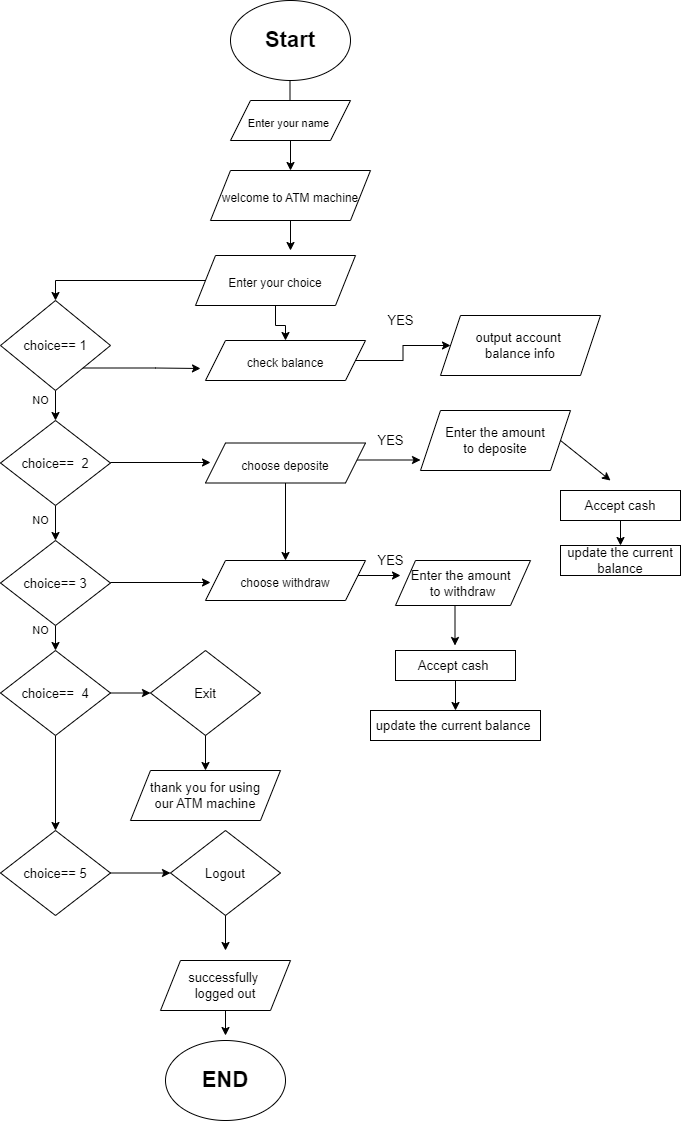

The diagram above was exported from draw.io. Its source (the exported page's mxGraphModel, read from the mxfile embedded in the PNG):
<mxGraphModel dx="1024" dy="604" grid="1" gridSize="10" guides="1" tooltips="1" connect="1" arrows="1" fold="1" page="1" pageScale="1" pageWidth="827" pageHeight="1169" math="0" shadow="0">
  <root>
    <mxCell id="0" />
    <mxCell id="1" parent="0" />
    <mxCell id="GWWAXMzE0eE55NZzaHq--2" value="&lt;b&gt;&lt;font style=&quot;font-size: 22px;&quot;&gt;Start&lt;/font&gt;&lt;/b&gt;" style="ellipse;whiteSpace=wrap;html=1;" parent="1" vertex="1">
      <mxGeometry x="330" y="10" width="120" height="80" as="geometry" />
    </mxCell>
    <mxCell id="GWWAXMzE0eE55NZzaHq--9" value="" style="endArrow=classic;html=1;rounded=0;fontSize=22;" parent="1" edge="1">
      <mxGeometry width="50" height="50" relative="1" as="geometry">
        <mxPoint x="389.5" y="90" as="sourcePoint" />
        <mxPoint x="389.5" y="130" as="targetPoint" />
      </mxGeometry>
    </mxCell>
    <mxCell id="GWWAXMzE0eE55NZzaHq--94" style="edgeStyle=orthogonalEdgeStyle;rounded=0;orthogonalLoop=1;jettySize=auto;html=1;entryX=0.5;entryY=0;entryDx=0;entryDy=0;fontSize=22;" parent="1" target="GWWAXMzE0eE55NZzaHq--66" edge="1">
      <mxGeometry relative="1" as="geometry">
        <mxPoint x="310" y="290" as="sourcePoint" />
      </mxGeometry>
    </mxCell>
    <mxCell id="GWWAXMzE0eE55NZzaHq--38" value="output account&amp;nbsp;&lt;br&gt;balance info" style="shape=parallelogram;perimeter=parallelogramPerimeter;whiteSpace=wrap;html=1;fixedSize=1;fontSize=13;" parent="1" vertex="1">
      <mxGeometry x="540" y="325" width="160" height="60" as="geometry" />
    </mxCell>
    <mxCell id="GWWAXMzE0eE55NZzaHq--44" value="YES" style="text;html=1;align=center;verticalAlign=middle;resizable=0;points=[];autosize=1;strokeColor=none;fillColor=none;fontSize=13;" parent="1" vertex="1">
      <mxGeometry x="475" y="315" width="50" height="30" as="geometry" />
    </mxCell>
    <mxCell id="GWWAXMzE0eE55NZzaHq--48" value="" style="endArrow=classic;html=1;rounded=0;fontSize=13;" parent="1" edge="1">
      <mxGeometry width="50" height="50" relative="1" as="geometry">
        <mxPoint x="450" y="469.5" as="sourcePoint" />
        <mxPoint x="520" y="469.5" as="targetPoint" />
      </mxGeometry>
    </mxCell>
    <mxCell id="GWWAXMzE0eE55NZzaHq--49" value="Enter the amount&lt;br&gt;to deposite" style="shape=parallelogram;perimeter=parallelogramPerimeter;whiteSpace=wrap;html=1;fixedSize=1;fontSize=13;" parent="1" vertex="1">
      <mxGeometry x="520" y="420" width="150" height="60" as="geometry" />
    </mxCell>
    <mxCell id="GWWAXMzE0eE55NZzaHq--53" style="edgeStyle=orthogonalEdgeStyle;rounded=0;orthogonalLoop=1;jettySize=auto;html=1;exitX=0.5;exitY=1;exitDx=0;exitDy=0;fontSize=13;" parent="1" source="GWWAXMzE0eE55NZzaHq--50" target="GWWAXMzE0eE55NZzaHq--52" edge="1">
      <mxGeometry relative="1" as="geometry" />
    </mxCell>
    <mxCell id="GWWAXMzE0eE55NZzaHq--50" value="Accept cash" style="rounded=0;whiteSpace=wrap;html=1;fontSize=13;" parent="1" vertex="1">
      <mxGeometry x="660" y="500" width="120" height="30" as="geometry" />
    </mxCell>
    <mxCell id="GWWAXMzE0eE55NZzaHq--51" value="" style="endArrow=classic;html=1;rounded=0;fontSize=13;exitX=1;exitY=0.5;exitDx=0;exitDy=0;" parent="1" source="GWWAXMzE0eE55NZzaHq--49" edge="1">
      <mxGeometry width="50" height="50" relative="1" as="geometry">
        <mxPoint x="669" y="445" as="sourcePoint" />
        <mxPoint x="710" y="490" as="targetPoint" />
      </mxGeometry>
    </mxCell>
    <mxCell id="GWWAXMzE0eE55NZzaHq--52" value="update the current balance" style="rounded=0;whiteSpace=wrap;html=1;fontSize=13;" parent="1" vertex="1">
      <mxGeometry x="660" y="555" width="120" height="30" as="geometry" />
    </mxCell>
    <mxCell id="GWWAXMzE0eE55NZzaHq--56" value="YES" style="text;html=1;align=center;verticalAlign=middle;resizable=0;points=[];autosize=1;strokeColor=none;fillColor=none;fontSize=13;" parent="1" vertex="1">
      <mxGeometry x="465" y="435" width="50" height="30" as="geometry" />
    </mxCell>
    <mxCell id="GWWAXMzE0eE55NZzaHq--59" value="" style="endArrow=classic;html=1;rounded=0;fontSize=13;" parent="1" edge="1">
      <mxGeometry width="50" height="50" relative="1" as="geometry">
        <mxPoint x="455" y="585" as="sourcePoint" />
        <mxPoint x="500" y="585" as="targetPoint" />
      </mxGeometry>
    </mxCell>
    <mxCell id="GWWAXMzE0eE55NZzaHq--60" value="YES" style="text;html=1;align=center;verticalAlign=middle;resizable=0;points=[];autosize=1;strokeColor=none;fillColor=none;fontSize=13;" parent="1" vertex="1">
      <mxGeometry x="465" y="555" width="50" height="30" as="geometry" />
    </mxCell>
    <mxCell id="GWWAXMzE0eE55NZzaHq--61" value="Enter the amount&amp;nbsp;&lt;br&gt;to withdraw" style="shape=parallelogram;perimeter=parallelogramPerimeter;whiteSpace=wrap;html=1;fixedSize=1;fontSize=13;" parent="1" vertex="1">
      <mxGeometry x="495" y="570" width="135" height="45" as="geometry" />
    </mxCell>
    <mxCell id="GWWAXMzE0eE55NZzaHq--65" style="edgeStyle=orthogonalEdgeStyle;rounded=0;orthogonalLoop=1;jettySize=auto;html=1;exitX=0.5;exitY=1;exitDx=0;exitDy=0;fontSize=13;" parent="1" source="GWWAXMzE0eE55NZzaHq--62" target="GWWAXMzE0eE55NZzaHq--64" edge="1">
      <mxGeometry relative="1" as="geometry" />
    </mxCell>
    <mxCell id="GWWAXMzE0eE55NZzaHq--62" value="Accept cash&amp;nbsp;" style="rounded=0;whiteSpace=wrap;html=1;fontSize=13;" parent="1" vertex="1">
      <mxGeometry x="495" y="660" width="120" height="30" as="geometry" />
    </mxCell>
    <mxCell id="GWWAXMzE0eE55NZzaHq--63" value="" style="endArrow=classic;html=1;rounded=0;fontSize=13;" parent="1" edge="1">
      <mxGeometry width="50" height="50" relative="1" as="geometry">
        <mxPoint x="554.5" y="615" as="sourcePoint" />
        <mxPoint x="554.5" y="655" as="targetPoint" />
      </mxGeometry>
    </mxCell>
    <mxCell id="GWWAXMzE0eE55NZzaHq--64" value="update the current balance&amp;nbsp;" style="rounded=0;whiteSpace=wrap;html=1;fontSize=13;" parent="1" vertex="1">
      <mxGeometry x="470" y="720" width="170" height="30" as="geometry" />
    </mxCell>
    <mxCell id="GWWAXMzE0eE55NZzaHq--68" style="edgeStyle=orthogonalEdgeStyle;rounded=0;orthogonalLoop=1;jettySize=auto;html=1;fontSize=13;" parent="1" source="GWWAXMzE0eE55NZzaHq--66" target="GWWAXMzE0eE55NZzaHq--67" edge="1">
      <mxGeometry relative="1" as="geometry" />
    </mxCell>
    <mxCell id="GWWAXMzE0eE55NZzaHq--107" style="edgeStyle=orthogonalEdgeStyle;rounded=0;orthogonalLoop=1;jettySize=auto;html=1;exitX=1;exitY=1;exitDx=0;exitDy=0;fontSize=11;" parent="1" source="GWWAXMzE0eE55NZzaHq--66" edge="1">
      <mxGeometry relative="1" as="geometry">
        <mxPoint x="300" y="378" as="targetPoint" />
      </mxGeometry>
    </mxCell>
    <mxCell id="GWWAXMzE0eE55NZzaHq--66" value="choice== 1" style="rhombus;whiteSpace=wrap;html=1;fontSize=13;" parent="1" vertex="1">
      <mxGeometry x="100" y="310" width="110" height="90" as="geometry" />
    </mxCell>
    <mxCell id="GWWAXMzE0eE55NZzaHq--70" style="edgeStyle=orthogonalEdgeStyle;rounded=0;orthogonalLoop=1;jettySize=auto;html=1;fontSize=13;" parent="1" source="GWWAXMzE0eE55NZzaHq--67" target="GWWAXMzE0eE55NZzaHq--69" edge="1">
      <mxGeometry relative="1" as="geometry" />
    </mxCell>
    <mxCell id="GWWAXMzE0eE55NZzaHq--67" value="choice==&amp;nbsp; 2" style="rhombus;whiteSpace=wrap;html=1;fontSize=13;" parent="1" vertex="1">
      <mxGeometry x="100" y="430" width="110" height="85" as="geometry" />
    </mxCell>
    <mxCell id="GWWAXMzE0eE55NZzaHq--75" style="edgeStyle=orthogonalEdgeStyle;rounded=0;orthogonalLoop=1;jettySize=auto;html=1;exitX=0.5;exitY=1;exitDx=0;exitDy=0;fontSize=13;" parent="1" source="GWWAXMzE0eE55NZzaHq--69" target="GWWAXMzE0eE55NZzaHq--74" edge="1">
      <mxGeometry relative="1" as="geometry" />
    </mxCell>
    <mxCell id="GWWAXMzE0eE55NZzaHq--69" value="choice== 3" style="rhombus;whiteSpace=wrap;html=1;fontSize=13;" parent="1" vertex="1">
      <mxGeometry x="100" y="550" width="110" height="85" as="geometry" />
    </mxCell>
    <mxCell id="GWWAXMzE0eE55NZzaHq--71" value="" style="endArrow=classic;html=1;rounded=0;fontSize=13;" parent="1" edge="1">
      <mxGeometry width="50" height="50" relative="1" as="geometry">
        <mxPoint x="210" y="592" as="sourcePoint" />
        <mxPoint x="310" y="592" as="targetPoint" />
      </mxGeometry>
    </mxCell>
    <mxCell id="GWWAXMzE0eE55NZzaHq--72" value="" style="endArrow=classic;html=1;rounded=0;fontSize=13;" parent="1" edge="1">
      <mxGeometry width="50" height="50" relative="1" as="geometry">
        <mxPoint x="210" y="472" as="sourcePoint" />
        <mxPoint x="310" y="472" as="targetPoint" />
      </mxGeometry>
    </mxCell>
    <mxCell id="GWWAXMzE0eE55NZzaHq--77" style="edgeStyle=orthogonalEdgeStyle;rounded=0;orthogonalLoop=1;jettySize=auto;html=1;fontSize=13;" parent="1" source="GWWAXMzE0eE55NZzaHq--74" target="GWWAXMzE0eE55NZzaHq--76" edge="1">
      <mxGeometry relative="1" as="geometry" />
    </mxCell>
    <mxCell id="GWWAXMzE0eE55NZzaHq--82" style="edgeStyle=orthogonalEdgeStyle;rounded=0;orthogonalLoop=1;jettySize=auto;html=1;exitX=0.5;exitY=1;exitDx=0;exitDy=0;fontSize=13;" parent="1" source="GWWAXMzE0eE55NZzaHq--74" target="GWWAXMzE0eE55NZzaHq--81" edge="1">
      <mxGeometry relative="1" as="geometry" />
    </mxCell>
    <mxCell id="GWWAXMzE0eE55NZzaHq--74" value="choice==&amp;nbsp; 4" style="rhombus;whiteSpace=wrap;html=1;fontSize=13;" parent="1" vertex="1">
      <mxGeometry x="100" y="660" width="110" height="85" as="geometry" />
    </mxCell>
    <mxCell id="GWWAXMzE0eE55NZzaHq--79" style="edgeStyle=orthogonalEdgeStyle;rounded=0;orthogonalLoop=1;jettySize=auto;html=1;exitX=0.5;exitY=1;exitDx=0;exitDy=0;fontSize=13;" parent="1" source="GWWAXMzE0eE55NZzaHq--76" edge="1">
      <mxGeometry relative="1" as="geometry">
        <mxPoint x="305" y="780" as="targetPoint" />
      </mxGeometry>
    </mxCell>
    <mxCell id="GWWAXMzE0eE55NZzaHq--76" value="Exit" style="rhombus;whiteSpace=wrap;html=1;fontSize=13;" parent="1" vertex="1">
      <mxGeometry x="250" y="660" width="110" height="85" as="geometry" />
    </mxCell>
    <mxCell id="GWWAXMzE0eE55NZzaHq--80" value="thank you for using&lt;br&gt;our ATM machine" style="shape=parallelogram;perimeter=parallelogramPerimeter;whiteSpace=wrap;html=1;fixedSize=1;fontSize=13;" parent="1" vertex="1">
      <mxGeometry x="230" y="780" width="150" height="50" as="geometry" />
    </mxCell>
    <mxCell id="GWWAXMzE0eE55NZzaHq--87" style="edgeStyle=orthogonalEdgeStyle;rounded=0;orthogonalLoop=1;jettySize=auto;html=1;exitX=1;exitY=0.5;exitDx=0;exitDy=0;fontSize=13;" parent="1" source="GWWAXMzE0eE55NZzaHq--81" target="GWWAXMzE0eE55NZzaHq--86" edge="1">
      <mxGeometry relative="1" as="geometry" />
    </mxCell>
    <mxCell id="GWWAXMzE0eE55NZzaHq--81" value="choice== 5" style="rhombus;whiteSpace=wrap;html=1;fontSize=13;" parent="1" vertex="1">
      <mxGeometry x="100" y="840" width="110" height="85" as="geometry" />
    </mxCell>
    <mxCell id="GWWAXMzE0eE55NZzaHq--92" style="edgeStyle=orthogonalEdgeStyle;rounded=0;orthogonalLoop=1;jettySize=auto;html=1;exitX=0.5;exitY=1;exitDx=0;exitDy=0;fontSize=13;" parent="1" source="GWWAXMzE0eE55NZzaHq--83" edge="1">
      <mxGeometry relative="1" as="geometry">
        <mxPoint x="325" y="1045" as="targetPoint" />
      </mxGeometry>
    </mxCell>
    <mxCell id="GWWAXMzE0eE55NZzaHq--83" value="successfully&amp;nbsp;&lt;br&gt;logged out" style="shape=parallelogram;perimeter=parallelogramPerimeter;whiteSpace=wrap;html=1;fixedSize=1;fontSize=13;" parent="1" vertex="1">
      <mxGeometry x="260" y="970" width="130" height="50" as="geometry" />
    </mxCell>
    <mxCell id="GWWAXMzE0eE55NZzaHq--89" style="edgeStyle=orthogonalEdgeStyle;rounded=0;orthogonalLoop=1;jettySize=auto;html=1;exitX=0.5;exitY=1;exitDx=0;exitDy=0;fontSize=13;" parent="1" source="GWWAXMzE0eE55NZzaHq--86" edge="1">
      <mxGeometry relative="1" as="geometry">
        <mxPoint x="325" y="960" as="targetPoint" />
      </mxGeometry>
    </mxCell>
    <mxCell id="GWWAXMzE0eE55NZzaHq--86" value="Logout" style="rhombus;whiteSpace=wrap;html=1;fontSize=13;" parent="1" vertex="1">
      <mxGeometry x="270" y="840" width="110" height="85" as="geometry" />
    </mxCell>
    <mxCell id="GWWAXMzE0eE55NZzaHq--90" value="&lt;b&gt;&lt;font style=&quot;font-size: 22px;&quot;&gt;END&lt;/font&gt;&lt;/b&gt;" style="ellipse;whiteSpace=wrap;html=1;fontSize=13;" parent="1" vertex="1">
      <mxGeometry x="265" y="1050" width="120" height="80" as="geometry" />
    </mxCell>
    <mxCell id="GWWAXMzE0eE55NZzaHq--100" style="edgeStyle=orthogonalEdgeStyle;rounded=0;orthogonalLoop=1;jettySize=auto;html=1;exitX=0.5;exitY=1;exitDx=0;exitDy=0;fontSize=21;" parent="1" source="GWWAXMzE0eE55NZzaHq--98" target="GWWAXMzE0eE55NZzaHq--99" edge="1">
      <mxGeometry relative="1" as="geometry" />
    </mxCell>
    <mxCell id="GWWAXMzE0eE55NZzaHq--98" value="&lt;font style=&quot;font-size: 11px;&quot;&gt;Enter your name&amp;nbsp;&lt;/font&gt;" style="shape=parallelogram;perimeter=parallelogramPerimeter;whiteSpace=wrap;html=1;fixedSize=1;fontSize=22;" parent="1" vertex="1">
      <mxGeometry x="330" y="110" width="120" height="40" as="geometry" />
    </mxCell>
    <mxCell id="GWWAXMzE0eE55NZzaHq--105" style="edgeStyle=orthogonalEdgeStyle;rounded=0;orthogonalLoop=1;jettySize=auto;html=1;fontSize=11;" parent="1" source="GWWAXMzE0eE55NZzaHq--99" edge="1">
      <mxGeometry relative="1" as="geometry">
        <mxPoint x="390" y="260" as="targetPoint" />
      </mxGeometry>
    </mxCell>
    <mxCell id="GWWAXMzE0eE55NZzaHq--99" value="&lt;font style=&quot;font-size: 12px;&quot;&gt;welcome to ATM machine&lt;/font&gt;" style="shape=parallelogram;perimeter=parallelogramPerimeter;whiteSpace=wrap;html=1;fixedSize=1;fontSize=22;" parent="1" vertex="1">
      <mxGeometry x="310" y="180" width="160" height="50" as="geometry" />
    </mxCell>
    <mxCell id="GWWAXMzE0eE55NZzaHq--109" style="edgeStyle=orthogonalEdgeStyle;rounded=0;orthogonalLoop=1;jettySize=auto;html=1;exitX=0.5;exitY=1;exitDx=0;exitDy=0;fontSize=11;" parent="1" source="GWWAXMzE0eE55NZzaHq--102" target="GWWAXMzE0eE55NZzaHq--108" edge="1">
      <mxGeometry relative="1" as="geometry" />
    </mxCell>
    <mxCell id="GWWAXMzE0eE55NZzaHq--102" value="&lt;font style=&quot;font-size: 12px;&quot;&gt;Enter your choice&lt;/font&gt;" style="shape=parallelogram;perimeter=parallelogramPerimeter;whiteSpace=wrap;html=1;fixedSize=1;fontSize=22;" parent="1" vertex="1">
      <mxGeometry x="295" y="265" width="160" height="50" as="geometry" />
    </mxCell>
    <mxCell id="GWWAXMzE0eE55NZzaHq--110" style="edgeStyle=orthogonalEdgeStyle;rounded=0;orthogonalLoop=1;jettySize=auto;html=1;exitX=1;exitY=0.5;exitDx=0;exitDy=0;fontSize=11;" parent="1" source="GWWAXMzE0eE55NZzaHq--108" target="GWWAXMzE0eE55NZzaHq--38" edge="1">
      <mxGeometry relative="1" as="geometry" />
    </mxCell>
    <mxCell id="GWWAXMzE0eE55NZzaHq--108" value="&lt;font style=&quot;font-size: 12px;&quot;&gt;check balance&lt;/font&gt;" style="shape=parallelogram;perimeter=parallelogramPerimeter;whiteSpace=wrap;html=1;fixedSize=1;fontSize=22;" parent="1" vertex="1">
      <mxGeometry x="305" y="350" width="160" height="40" as="geometry" />
    </mxCell>
    <mxCell id="GWWAXMzE0eE55NZzaHq--120" style="edgeStyle=orthogonalEdgeStyle;rounded=0;orthogonalLoop=1;jettySize=auto;html=1;exitX=0.5;exitY=1;exitDx=0;exitDy=0;fontSize=11;" parent="1" source="GWWAXMzE0eE55NZzaHq--113" target="GWWAXMzE0eE55NZzaHq--119" edge="1">
      <mxGeometry relative="1" as="geometry" />
    </mxCell>
    <mxCell id="GWWAXMzE0eE55NZzaHq--113" value="&lt;font style=&quot;font-size: 12px;&quot;&gt;choose deposite&lt;/font&gt;" style="shape=parallelogram;perimeter=parallelogramPerimeter;whiteSpace=wrap;html=1;fixedSize=1;fontSize=22;" parent="1" vertex="1">
      <mxGeometry x="305" y="452.5" width="160" height="40" as="geometry" />
    </mxCell>
    <mxCell id="GWWAXMzE0eE55NZzaHq--116" value="NO" style="text;html=1;align=center;verticalAlign=middle;resizable=0;points=[];autosize=1;strokeColor=none;fillColor=none;fontSize=11;" parent="1" vertex="1">
      <mxGeometry x="120" y="395" width="40" height="30" as="geometry" />
    </mxCell>
    <mxCell id="GWWAXMzE0eE55NZzaHq--117" value="NO" style="text;html=1;align=center;verticalAlign=middle;resizable=0;points=[];autosize=1;strokeColor=none;fillColor=none;fontSize=11;" parent="1" vertex="1">
      <mxGeometry x="120" y="515" width="40" height="30" as="geometry" />
    </mxCell>
    <mxCell id="GWWAXMzE0eE55NZzaHq--118" value="NO" style="text;html=1;align=center;verticalAlign=middle;resizable=0;points=[];autosize=1;strokeColor=none;fillColor=none;fontSize=11;" parent="1" vertex="1">
      <mxGeometry x="120" y="625" width="40" height="30" as="geometry" />
    </mxCell>
    <mxCell id="GWWAXMzE0eE55NZzaHq--119" value="&lt;font style=&quot;font-size: 12px;&quot;&gt;choose withdraw&lt;/font&gt;" style="shape=parallelogram;perimeter=parallelogramPerimeter;whiteSpace=wrap;html=1;fixedSize=1;fontSize=22;" parent="1" vertex="1">
      <mxGeometry x="305" y="570" width="160" height="40" as="geometry" />
    </mxCell>
  </root>
</mxGraphModel>